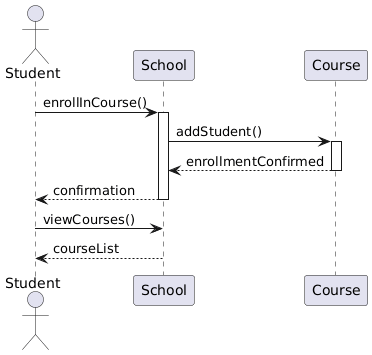

The diagram above was rendered by PlantUML. Its source (embedded in the PNG):
@startuml
actor Student
participant School
participant Course

Student -> School : enrollInCourse()
activate School

School -> Course : addStudent()
activate Course
Course --> School : enrollmentConfirmed
deactivate Course

School --> Student : confirmation
deactivate School

Student -> School : viewCourses()
School --> Student : courseList
@enduml